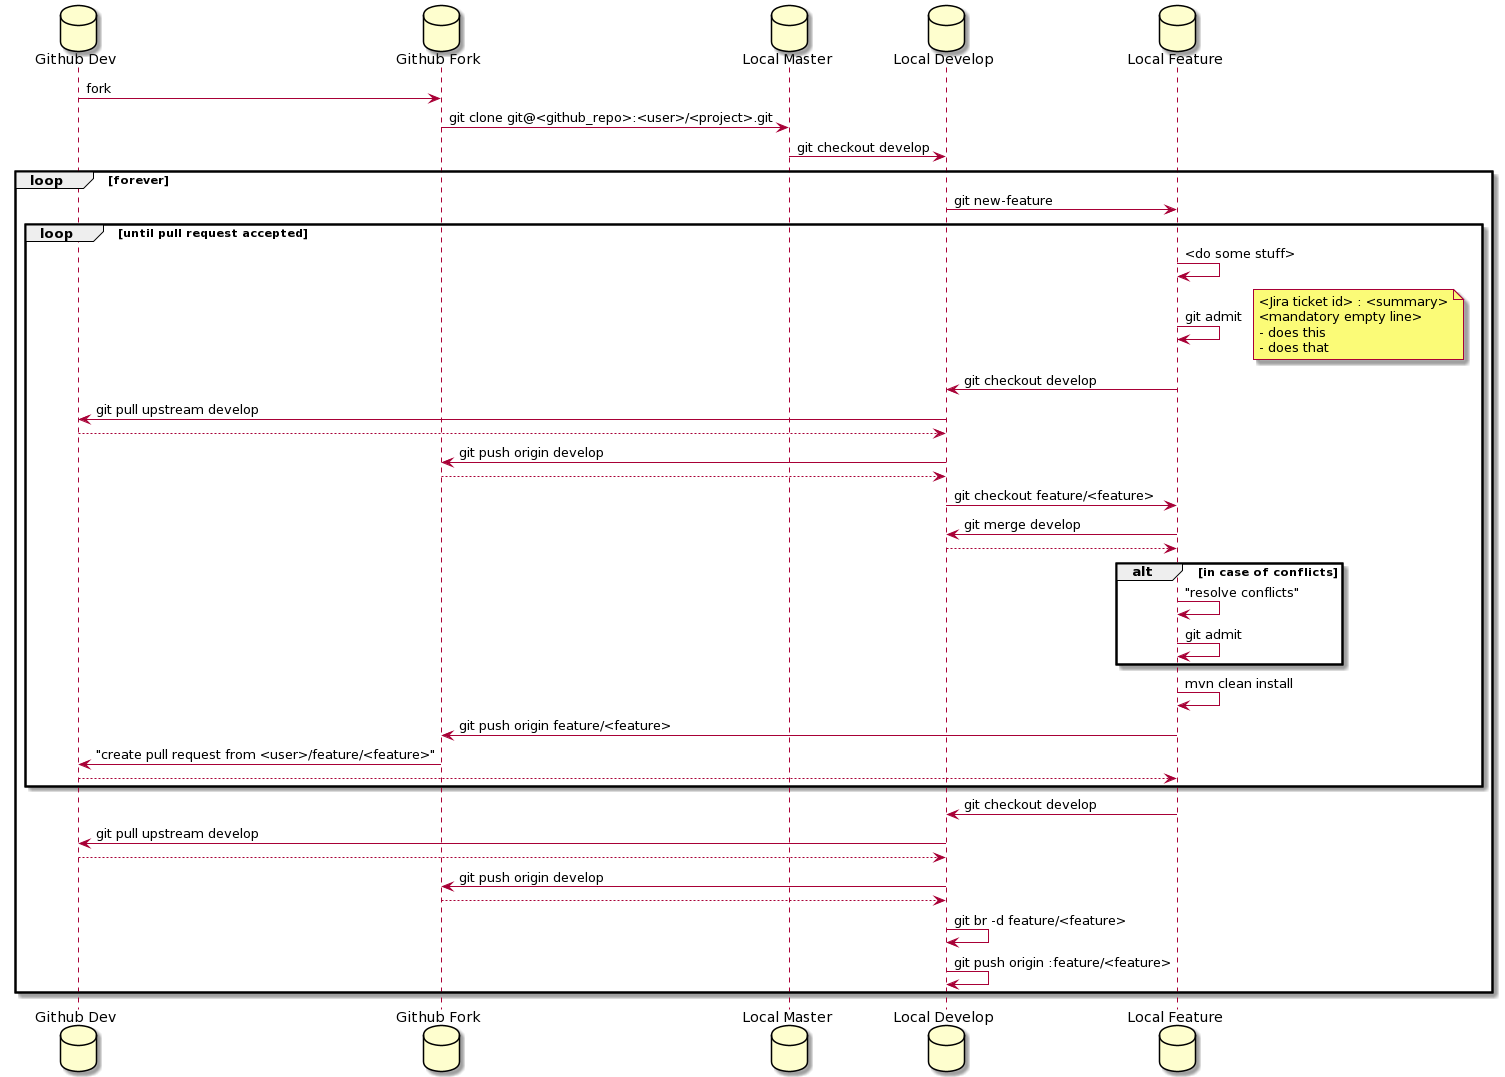

The diagram above was rendered by PlantUML. Its source (embedded in the PNG):
@startuml
database "Github Dev" as upstream
database "Github Fork" as origin
database "Local Master" as master
database "Local Develop" as develop
database "Local Feature" as feature

upstream -> origin: fork

origin -> master: git clone git@<github_repo>:<user>/<project>.git
master -> develop: git checkout develop

loop forever

    develop -> feature: git new-feature

    loop until pull request accepted
        feature -> feature: <do some stuff>
        feature -> feature: git admit
        note right
            <Jira ticket id> : <summary>
            <mandatory empty line>
            - does this
            - does that
        end note

        feature -> develop: git checkout develop
        develop -> upstream: git pull upstream develop
        develop <-- upstream
        develop -> origin: git push origin develop
        develop <-- origin

        develop -> feature: git checkout feature/<feature>
        feature -> develop: git merge develop
        feature <-- develop

        alt in case of conflicts
            feature -> feature: "resolve conflicts"
            feature -> feature: git admit
        end

        feature -> feature: mvn clean install
        feature -> origin: git push origin feature/<feature>
        origin -> upstream: "create pull request from <user>/feature/<feature>"

        upstream --> feature
    end

    feature -> develop: git checkout develop
    develop -> upstream: git pull upstream develop
    develop <-- upstream
    develop -> origin: git push origin develop
    develop <-- origin
    develop -> develop: git br -d feature/<feature>
    develop -> develop: git push origin :feature/<feature>
end
@enduml